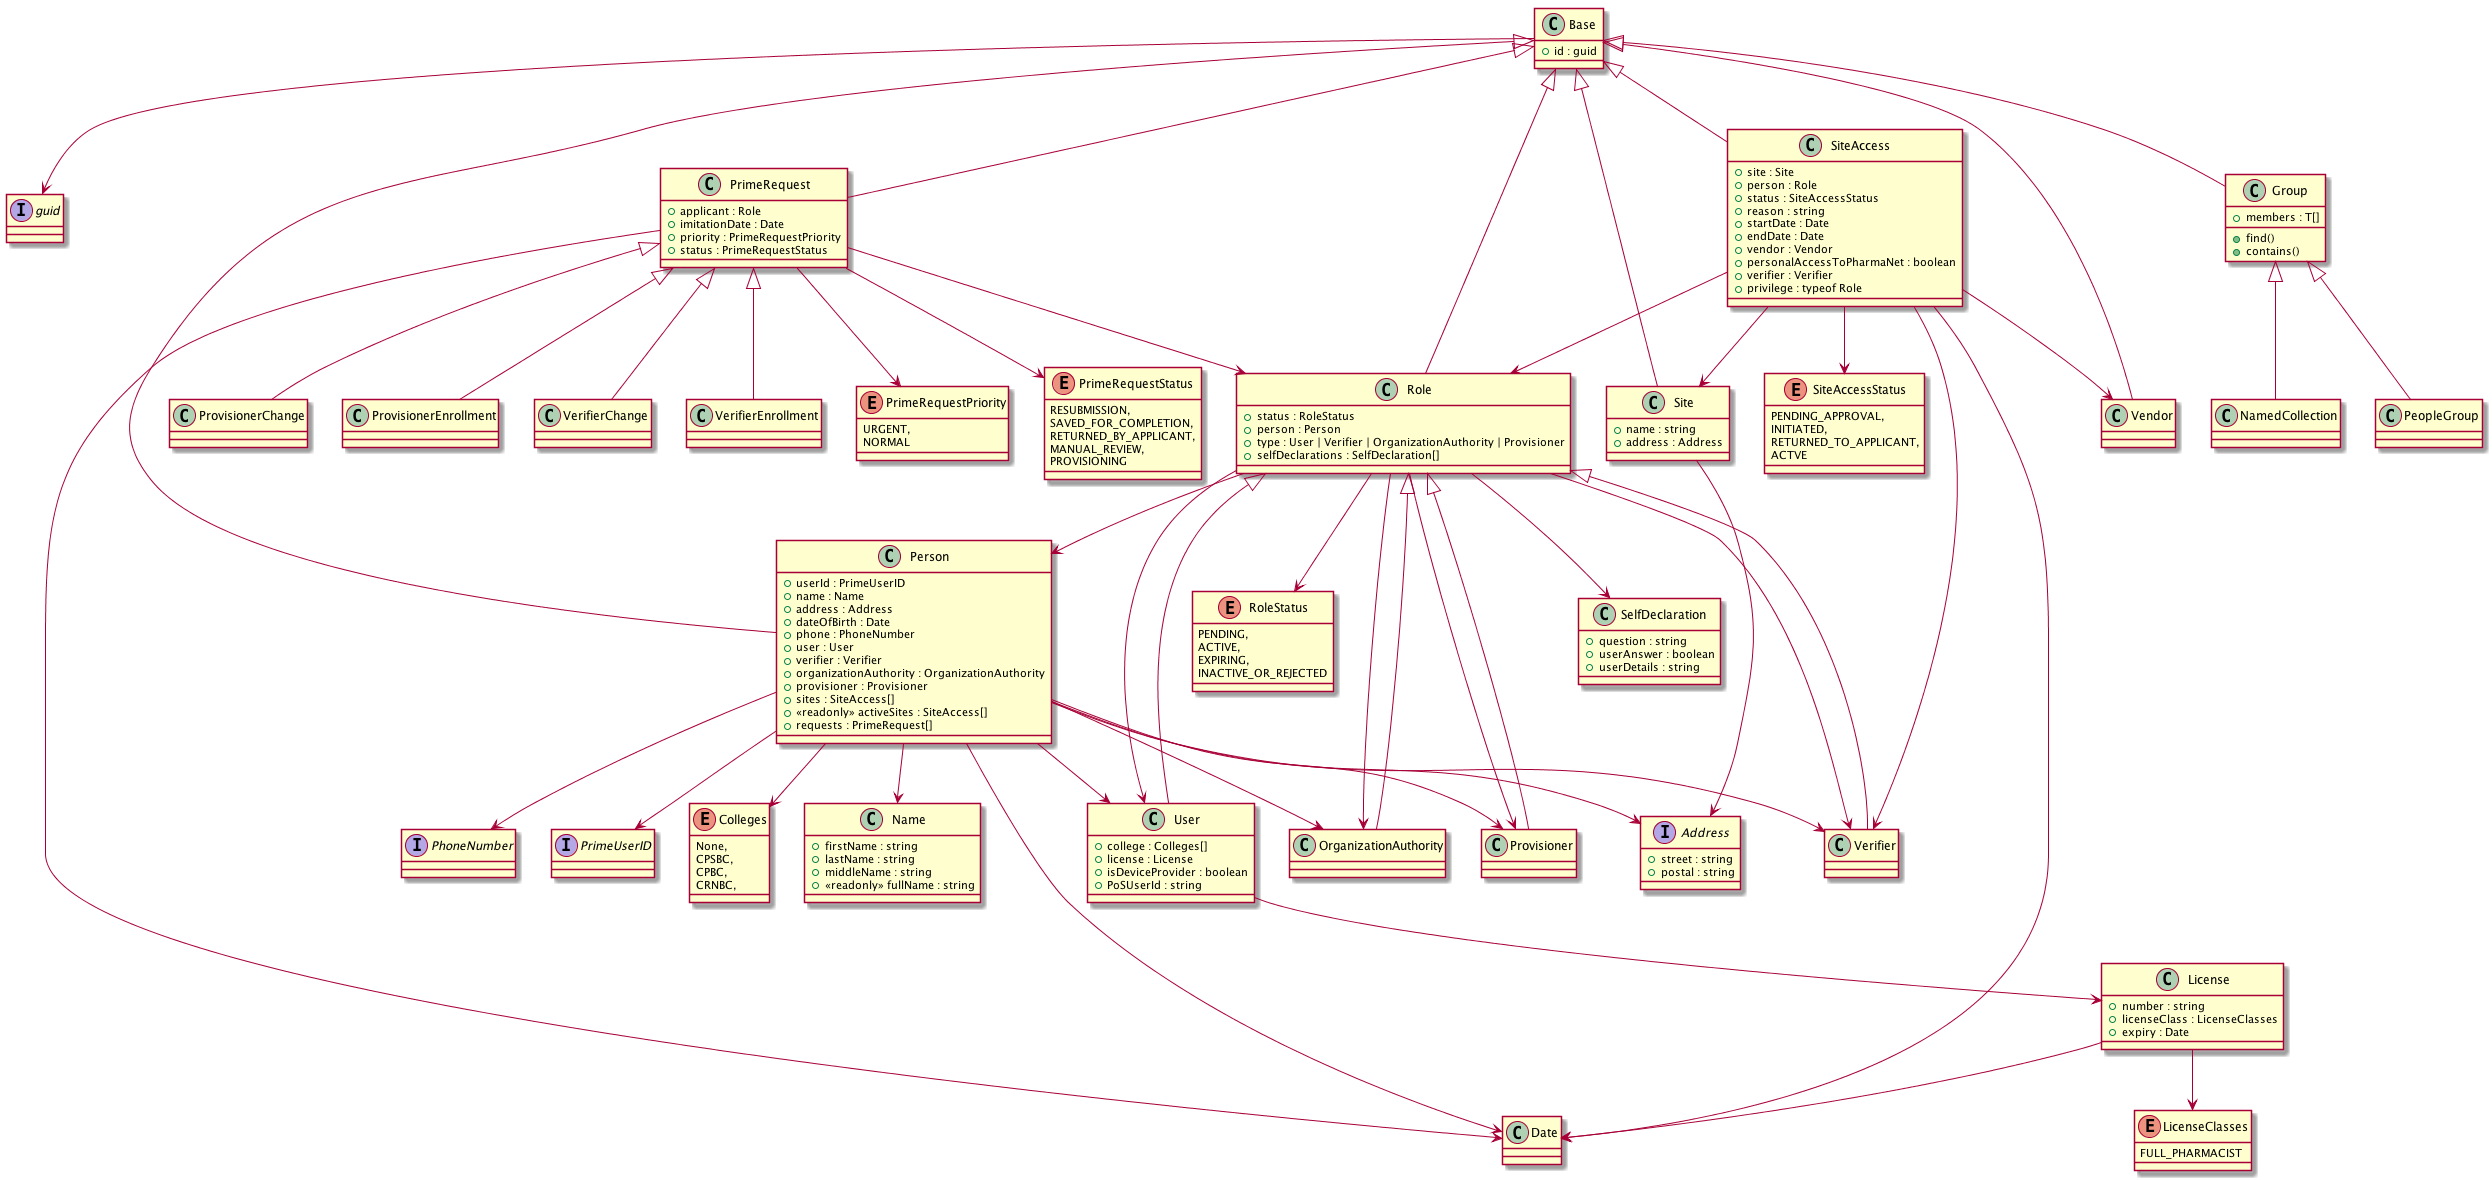

The diagram above was rendered by PlantUML. Its source (embedded in the PNG):
@startuml
class Base{
  +id : guid
}

interface guid{

}

class Person{
  +userId : PrimeUserID
  +name : Name
  +address : Address
  +dateOfBirth : Date
  +phone : PhoneNumber
  +user : User
  +verifier : Verifier
  +organizationAuthority : OrganizationAuthority
  +provisioner : Provisioner
  +sites : SiteAccess[]
  + <<readonly>> activeSites : SiteAccess[]
  +requests : PrimeRequest[]
}

class Name{
  +firstName : string
  +lastName : string
  +middleName : string
  + <<readonly>> fullName : string
}

interface Address{
  +street : string
  +postal : string
}

interface PhoneNumber{

}

interface PrimeUserID{

}

class Role{
  +status : RoleStatus
  +person : Person
  +type : User | Verifier | OrganizationAuthority | Provisioner
  +selfDeclarations : SelfDeclaration[]
}

class User{
  +college : Colleges[]
  +license : License
  +isDeviceProvider : boolean
  +PoSUserId : string
}

class Verifier{

}

class OrganizationAuthority{

}

class Provisioner{

}

class License{
  +number : string
  +licenseClass : LicenseClasses
  +expiry : Date
}

class PrimeRequest{
  +applicant : Role
  +imitationDate : Date
  +priority : PrimeRequestPriority
  +status : PrimeRequestStatus
}

class ProvisionerChange{

}

class ProvisionerEnrollment{

}

class VerifierChange{

}

class VerifierEnrollment{

}

class Site{
  +name : string
  +address : Address
}

class SiteAccess{
  +site : Site
  +person : Role
  +status : SiteAccessStatus
  +reason : string
  +startDate : Date
  +endDate : Date
  +vendor : Vendor
  +personalAccessToPharmaNet : boolean
  +verifier : Verifier
  +privilege : typeof Role
}

class Vendor{

}

class Group{
  +members : T[]
  +find()
  +contains()
}

class NamedCollection{

}

class PeopleGroup{

}

class SelfDeclaration{
  +question : string
  +userAnswer : boolean
  +userDetails : string
}


enum RoleStatus {
    PENDING,
    ACTIVE,
    EXPIRING,
    INACTIVE_OR_REJECTED
}

enum Colleges {
    None,
    CPSBC,
    CPBC,
    CRNBC,
}

enum LicenseClasses {
    FULL_PHARMACIST
}

enum PrimeRequestPriority {
    URGENT,
    NORMAL
}
enum PrimeRequestStatus {
    RESUBMISSION,
    SAVED_FOR_COMPLETION,
    RETURNED_BY_APPLICANT,
    MANUAL_REVIEW,
    PROVISIONING
}

enum SiteAccessStatus {
    PENDING_APPROVAL,
    INITIATED,
    RETURNED_TO_APPLICANT,
    ACTVE
}
Role --> SelfDeclaration
Person --> Colleges
Base --> guid
Person --> PrimeUserID
Person --> Name
Person --> Address
Person --> Date
Person --> PhoneNumber
Person --> User
Person --> Verifier
Person --> OrganizationAuthority
Person --> Provisioner
Role --> RoleStatus
Role --> Person
Role --> User
Role --> Verifier
Role --> OrganizationAuthority
Role --> Provisioner
User --> License
License --> LicenseClasses
License --> Date
PrimeRequest --> Role
PrimeRequest --> Date
PrimeRequest --> PrimeRequestPriority
PrimeRequest --> PrimeRequestStatus
Site --> Address
SiteAccess --> Site
SiteAccess --> Role
SiteAccess --> SiteAccessStatus
SiteAccess --> Date
SiteAccess --> Vendor
SiteAccess --> Verifier
Base <|-- Person
Base <|-- Role
Role <|-- User
Role <|-- Verifier
Role <|-- OrganizationAuthority
Role <|-- Provisioner
Base <|-- PrimeRequest
PrimeRequest <|-- ProvisionerChange
PrimeRequest <|-- ProvisionerEnrollment
PrimeRequest <|-- VerifierChange
PrimeRequest <|-- VerifierEnrollment
Base <|-- Site
Base <|-- SiteAccess
Base <|-- Vendor
Base <|-- Group
Group <|-- NamedCollection
Group <|-- PeopleGroup
@enduml